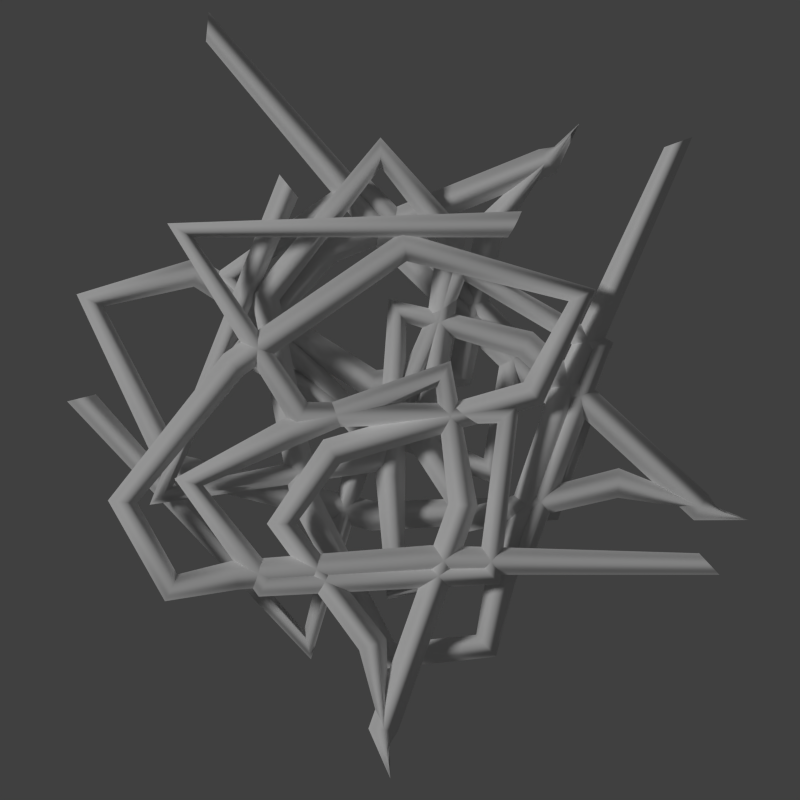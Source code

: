 # Source: spaghetti_tex_generator.blend  (saved by Blender 2.74.0; exported with 4.5.12 LTS)
import bpy
from mathutils import Matrix  # noqa: F401  (used for matrix-valued properties, if any)

bpy.ops.wm.read_factory_settings(use_empty=True)
scene = bpy.context.scene
scene.name = 'Scene'

# ---- collections
col_collection_1 = bpy.data.collections.new('Collection 1'); scene.collection.children.link(col_collection_1)

# ---- materials (node trees are filled in below, after node groups)
mat_material = bpy.data.materials.new('Material')
mat_material.alpha_threshold = 0.0
mat_material.use_transparent_shadow = False
mat_material.roughness = 0.5
mat_material.line_color = (0.0, 0.0, 0.0, 1.0)

# ---- material node trees

# ---- world
world_world = bpy.data.worlds.new('World'); scene.world = world_world
world_world.color = (0.05088, 0.05088, 0.05088)
world_world.use_sun_shadow = False
world_world.sun_shadow_jitter_overblur = 0.0
world_world.cycles.sampling_method = 'MANUAL'
world_world.cycles.sample_map_resolution = 256

# ---- cameras
cam_camera_001 = bpy.data.cameras.new('Camera.001')
cam_camera_001.type = 'ORTHO'
cam_camera_001.clip_end = 100.0
cam_camera_001.lens = 35.0
cam_camera_001.sensor_width = 32.0
cam_camera_001.sensor_height = 18.0
cam_camera_001.display_size = 2.0
cam_camera_001.dof.focus_distance = 0.0
cam_camera_001.dof.aperture_fstop = 128.0

# ---- lights
light_sun = bpy.data.lights.new('Sun', 'SUN')
light_sun.transmission_factor = 0.0
light_sun.angle = 0.1993
light_sun.energy = 1.0
light_sun.shadow_buffer_clip_start = 0.5
light_sun.shadow_soft_size = 0.1
light_sun.shadow_cascade_max_distance = 1000.0
light_sun.cycles.use_multiple_importance_sampling = False

# ---- meshes
me_cube_002 = bpy.data.meshes.new('Cube.002')
me_cube_002.from_pydata([(1.0, 1.0, -1.0), (1.0, -1.0, -1.0), (-1.0, -1.0, -1.0), (-1.0, 1.0, -1.0), (1.0, 1.0, 1.0), (1.0, -1.0, 1.0), (-1.0, -1.0, 1.0), (-1.0, 1.0, 1.0)], [], [(0, 1, 2, 3), (4, 7, 6, 5), (0, 4, 5, 1), (1, 5, 6, 2), (2, 6, 7, 3), (4, 0, 3, 7)])
me_cube_002.materials.append(mat_material)
me_cube_002.use_remesh_preserve_volume = False
me_cube_002.use_remesh_preserve_attributes = False
me_cube_002.use_mirror_vertex_groups = False
me_cube_002.update()
me_cube_001 = bpy.data.meshes.new('Cube.001')
me_cube_001.from_pydata([(1.0, 1.0, -1.0), (1.0, -1.0, -1.0), (-1.0, -1.0, -1.0), (-1.0, 1.0, -1.0), (1.0, 1.0, 1.0), (1.0, -1.0, 1.0), (-1.0, -1.0, 1.0), (-1.0, 1.0, 1.0)], [], [(0, 1, 2, 3), (4, 7, 6, 5), (0, 4, 5, 1), (1, 5, 6, 2), (2, 6, 7, 3), (4, 0, 3, 7)])
me_cube_001.materials.append(mat_material)
me_cube_001.use_remesh_preserve_volume = False
me_cube_001.use_remesh_preserve_attributes = False
me_cube_001.use_mirror_vertex_groups = False
me_cube_001.update()
me_cube = bpy.data.meshes.new('Cube')
me_cube.from_pydata([(1.0, 1.0, -1.0), (1.0, -1.0, -1.0), (-1.0, -1.0, -1.0), (-1.0, 1.0, -1.0), (1.0, 1.0, 1.0), (1.0, -1.0, 1.0), (-1.0, -1.0, 1.0), (-1.0, 1.0, 1.0)], [], [(0, 1, 2, 3), (4, 7, 6, 5), (0, 4, 5, 1), (1, 5, 6, 2), (2, 6, 7, 3), (4, 0, 3, 7)])
me_cube.materials.append(mat_material)
me_cube.use_remesh_preserve_volume = False
me_cube.use_remesh_preserve_attributes = False
me_cube.use_mirror_vertex_groups = False
me_cube.update()

# ---- curves / text
cu_beziercircle = bpy.data.curves.new('BezierCircle', 'CURVE')
cu_beziercircle.dimensions = '3D'
_sp = cu_beziercircle.splines.new('BEZIER'); _sp.bezier_points.add(2)
_sp.bezier_points.foreach_set('co', [-1.0, 0.0, 0.0, 0.0, 1.0, 0.0, 1.0, 0.0, 0.0])
_sp.bezier_points.foreach_set('handle_left', [-1.39, -0.3904, 0.0, -0.5521, 1.0, 0.0, 0.6096, 0.3904, 0.0])
_sp.bezier_points.foreach_set('handle_right', [-0.6096, 0.3904, 0.0, 0.5521, 1.0, 0.0, 1.39, -0.3904, 0.0])
for _p, _l, _r in zip(_sp.bezier_points, ['AUTO', 'AUTO', 'AUTO'], ['AUTO', 'AUTO', 'AUTO']): _p.handle_left_type = _l; _p.handle_right_type = _r
_sp.order_u = 0
_sp.order_v = 0
cu_beziercircle.use_path = True
cu_beziercircle.use_path_clamp = True
cu_beziercircle.bevel_resolution = 0
cu_beziercircle.fill_mode = 'HALF'
cu_nurbspath_002 = bpy.data.curves.new('NurbsPath.002', 'CURVE')
cu_nurbspath_002.dimensions = '3D'
_sp = cu_nurbspath_002.splines.new('NURBS'); _sp.points.add(24)
_sp.points.foreach_set('co', [-2.0, 0.0, 0.0, 1.0, -1.531, -1.894, 0.0, 1.0, 0.1005, -2.354, 0.0, 1.0, 0.4977, 0.1866, 0.0, 1.0, -1.674, 0.9615, 0.0, 1.0, 0.5936, 2.138, 0.0, 1.0, 1.627, -0.3014, 0.0, 1.0, 0.8806, -0.7606, 0.0, 1.0, 0.1057, 0.01435, 0.0, 1.0, -1.559, 0.4736, 0.0, 1.0, 0.7084, 1.536, 0.0, 1.0, 2.258, 1.995, 0.0, 1.0, 1.168, 2.038, 0.0, 1.0, 0.9093, 0.531, 0.0, 1.0, 0.7802, -0.3875, 0.0, 1.0, -0.6119, 0.6745, 0.0, 1.0, -2.147, 1.536, 0.0, 1.0, -1.817, -0.5884, 0.0, 1.0, -0.2531, -0.7893, 0.0, 1.0, 1.656, -1.177, 0.0, 1.0, 1.77, 0.0, 0.0, 1.0, 1.742, 0.01435, 0.0, 1.0, -0.08091, 0.775, 0.0, 1.0, 0.3353, 2.655, 0.0, 1.0, -1.057, 2.784, 0.0, 1.0])
_sp.order_v = 0
_sp.resolution_u = 5
_sp.use_endpoint_u = True
cu_nurbspath_002.use_path = True
cu_nurbspath_002.use_path_clamp = True
cu_nurbspath_002.bevel_mode = 'OBJECT'
cu_nurbspath_002.bevel_resolution = 0
cu_nurbspath_002.resolution_u = 1
cu_nurbspath_002.fill_mode = 'HALF'
cu_nurbspath_001 = bpy.data.curves.new('NurbsPath.001', 'CURVE')
cu_nurbspath_001.dimensions = '3D'
_sp = cu_nurbspath_001.splines.new('NURBS'); _sp.points.add(24)
_sp.points.foreach_set('co', [-2.0, 0.0, 0.0, 1.0, -1.531, -1.894, 0.0, 1.0, 0.1005, -2.354, 0.0, 1.0, 0.4977, 0.1866, 0.0, 1.0, -1.674, 0.9615, 0.0, 1.0, 0.5936, 2.138, 0.0, 1.0, 1.627, -0.3014, 0.0, 1.0, 0.8806, -0.7606, 0.0, 1.0, 0.1057, 0.01435, 0.0, 1.0, -1.559, 0.4736, 0.0, 1.0, 0.7084, 1.536, 0.0, 1.0, 2.258, 1.995, 0.0, 1.0, 1.168, 2.038, 0.0, 1.0, 0.9093, 0.531, 0.0, 1.0, 0.7802, -0.3875, 0.0, 1.0, -0.6119, 0.6745, 0.0, 1.0, -2.147, 1.536, 0.0, 1.0, -1.817, -0.5884, 0.0, 1.0, -0.2531, -0.7893, 0.0, 1.0, 1.656, -1.177, 0.0, 1.0, 1.77, 0.0, 0.0, 1.0, 1.742, 0.01435, 0.0, 1.0, -0.08091, 0.775, 0.0, 1.0, 0.3353, 2.655, 0.0, 1.0, -1.057, 2.784, 0.0, 1.0])
_sp.order_v = 0
_sp.resolution_u = 5
_sp.use_endpoint_u = True
cu_nurbspath_001.use_path = True
cu_nurbspath_001.use_path_clamp = True
cu_nurbspath_001.bevel_mode = 'OBJECT'
cu_nurbspath_001.bevel_resolution = 0
cu_nurbspath_001.resolution_u = 1
cu_nurbspath_001.fill_mode = 'HALF'
cu_nurbspath = bpy.data.curves.new('NurbsPath', 'CURVE')
cu_nurbspath.dimensions = '3D'
_sp = cu_nurbspath.splines.new('NURBS'); _sp.points.add(24)
_sp.points.foreach_set('co', [-2.0, 0.0, 0.0, 1.0, -1.531, -1.894, 0.0, 1.0, 0.1005, -2.354, 0.0, 1.0, 0.4977, 0.1866, 0.0, 1.0, -1.674, 0.9615, 0.0, 1.0, 0.5936, 2.138, 0.0, 1.0, 1.627, -0.3014, 0.0, 1.0, 0.8806, -0.7606, 0.0, 1.0, 0.1057, 0.01435, 0.0, 1.0, -1.559, 0.4736, 0.0, 1.0, 0.7084, 1.536, 0.0, 1.0, 2.258, 1.995, 0.0, 1.0, 1.168, 2.038, 0.0, 1.0, 0.9093, 0.531, 0.0, 1.0, 0.7802, -0.3875, 0.0, 1.0, -0.6119, 0.6745, 0.0, 1.0, -2.147, 1.536, 0.0, 1.0, -1.817, -0.5884, 0.0, 1.0, -0.2531, -0.7893, 0.0, 1.0, 1.656, -1.177, 0.0, 1.0, 1.77, 0.0, 0.0, 1.0, 1.742, 0.01435, 0.0, 1.0, -0.08091, 0.775, 0.0, 1.0, 0.3353, 2.655, 0.0, 1.0, -1.057, 2.784, 0.0, 1.0])
_sp.order_v = 0
_sp.resolution_u = 5
_sp.use_endpoint_u = True
cu_nurbspath.use_path = True
cu_nurbspath.use_path_clamp = True
cu_nurbspath.bevel_mode = 'OBJECT'
cu_nurbspath.bevel_resolution = 0
cu_nurbspath.resolution_u = 1
cu_nurbspath.fill_mode = 'HALF'

# ---- objects
ob_sun = bpy.data.objects.new('Sun', light_sun)
ob_camera = bpy.data.objects.new('Camera', cam_camera_001)
ob_beziercircle = bpy.data.objects.new('BezierCircle', cu_beziercircle)
ob_nurbspath_002 = bpy.data.objects.new('NurbsPath.002', cu_nurbspath_002)
ob_nurbspath_001 = bpy.data.objects.new('NurbsPath.001', cu_nurbspath_001)
ob_nurbspath = bpy.data.objects.new('NurbsPath', cu_nurbspath)
ob_cube_002 = bpy.data.objects.new('Cube.002', me_cube_002)
ob_cube_001 = bpy.data.objects.new('Cube.001', me_cube_001)
ob_cube = bpy.data.objects.new('Cube', me_cube)

# ---- transforms, parenting, visibility, modifiers, constraints
ob_sun.location = (0.0, 0.0, 0.0)
ob_sun.rotation_euler = (-0.5001, -0.6058, 0.5442)
ob_sun.lineart.crease_threshold = 0.0
ob_camera.location = (0.0, 0.0, 7.067)
ob_camera.lineart.crease_threshold = 0.0
ob_beziercircle.location = (2.513, 2.524, 2.472)
ob_beziercircle.scale = (0.1111, 0.1111, 0.1111)
ob_beziercircle.lineart.crease_threshold = 0.0
ob_nurbspath_002.location = (-0.4634, -0.1805, 0.5806)
ob_nurbspath_002.rotation_euler = (-0.05369, 0.004376, -2.295)
ob_nurbspath_002.lineart.crease_threshold = 0.0
ob_nurbspath_001.location = (0.01575, -0.2053, 0.2197)
ob_nurbspath_001.rotation_euler = (0.0, -0.0, -1.132)
ob_nurbspath_001.lineart.crease_threshold = 0.0
ob_nurbspath.location = (-0.3887, 0.01619, 0.0)
ob_nurbspath.lineart.crease_threshold = 0.0
ob_cube_002.location = (-0.509, -0.9145, 0.4832)
ob_cube_002.scale = (0.4744, 0.4744, 0.4744)
ob_cube_002.lock_rotations_4d = False
ob_cube_002.empty_display_type = 'ARROWS'
ob_cube_002.hide_render = True
ob_cube_002.lineart.crease_threshold = 0.0
_m = ob_cube_002.modifiers.new('Subsurf', 'SUBSURF')
_m.uv_smooth = 'PRESERVE_CORNERS'
_m.quality = 2
_m.show_only_control_edges = False
ob_cube_001.location = (-0.7691, 1.553, 0.5261)
ob_cube_001.scale = (0.4744, 0.4744, 0.4744)
ob_cube_001.lock_rotations_4d = False
ob_cube_001.empty_display_type = 'ARROWS'
ob_cube_001.hide_render = True
ob_cube_001.lineart.crease_threshold = 0.0
_m = ob_cube_001.modifiers.new('Subsurf', 'SUBSURF')
_m.uv_smooth = 'PRESERVE_CORNERS'
_m.quality = 2
_m.show_only_control_edges = False
ob_cube.location = (1.051, 0.7, 0.9656)
ob_cube.scale = (0.5188, 0.5188, 0.5188)
ob_cube.lock_rotations_4d = False
ob_cube.empty_display_type = 'ARROWS'
ob_cube.hide_render = True
ob_cube.lineart.crease_threshold = 0.0
_m = ob_cube.modifiers.new('Subsurf', 'SUBSURF')
_m.uv_smooth = 'PRESERVE_CORNERS'
_m.quality = 2
_m.show_only_control_edges = False
cu_nurbspath_002.bevel_object = ob_beziercircle
cu_nurbspath_001.bevel_object = ob_beziercircle
cu_nurbspath.bevel_object = ob_beziercircle

# ---- collection membership
col_collection_1.objects.link(ob_sun)
col_collection_1.objects.link(ob_camera)
col_collection_1.objects.link(ob_beziercircle)
col_collection_1.objects.link(ob_nurbspath_002)
col_collection_1.objects.link(ob_nurbspath_001)
col_collection_1.objects.link(ob_nurbspath)
col_collection_1.objects.link(ob_cube_002)
col_collection_1.objects.link(ob_cube_001)
col_collection_1.objects.link(ob_cube)

# ---- scene / render settings (as saved in the file)
scene.camera = ob_camera
scene.frame_start = 1; scene.frame_end = 250; scene.frame_set(1)
scene.render.engine = 'BLENDER_EEVEE_NEXT'
scene.render.image_settings.color_depth = '16'
scene.render.resolution_x = 512
scene.render.resolution_y = 512
scene.render.dither_intensity = 0.0
scene.cycles.use_denoising = False
scene.cycles.samples = 10
scene.cycles.sampling_pattern = 'TABULATED_SOBOL'
scene.cycles.light_sampling_threshold = 0.0
scene.cycles.use_adaptive_sampling = False
scene.cycles.use_light_tree = False
scene.cycles.blur_glossy = 0.0
scene.cycles.pixel_filter_type = 'GAUSSIAN'
scene.cycles.sample_clamp_indirect = 0.0
scene.view_settings.view_transform = 'Standard'
bpy.context.view_layer.update()
